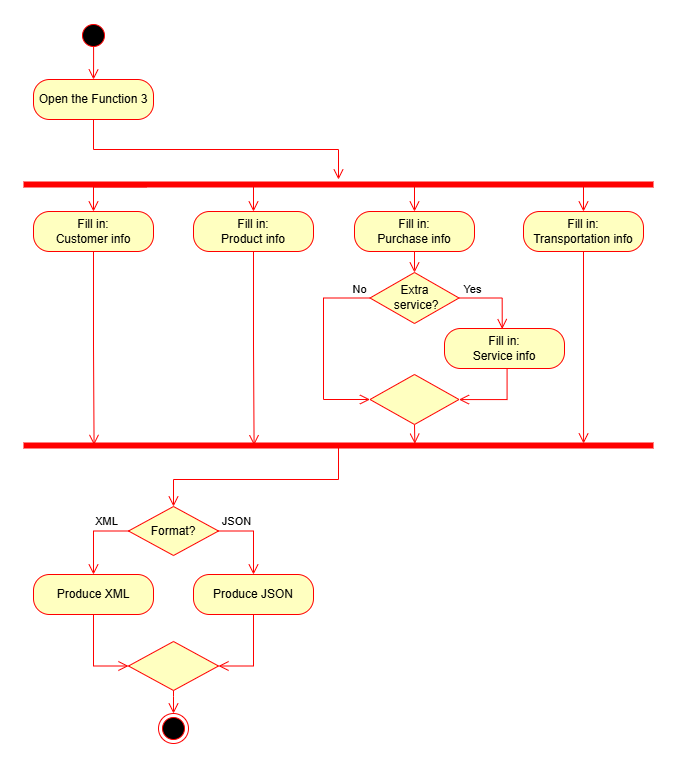

The diagram above was exported from draw.io. Its source (the exported page's mxGraphModel, read from the mxfile embedded in the PNG):
<mxGraphModel dx="1188" dy="619" grid="1" gridSize="10" guides="1" tooltips="1" connect="1" arrows="1" fold="1" page="1" pageScale="1" pageWidth="850" pageHeight="1100" math="0" shadow="0">
  <root>
    <mxCell id="4d0d_jZBZVdytdDMaEJJ-0" />
    <mxCell id="4d0d_jZBZVdytdDMaEJJ-1" parent="4d0d_jZBZVdytdDMaEJJ-0" />
    <mxCell id="4d0d_jZBZVdytdDMaEJJ-2" value="" style="ellipse;html=1;shape=startState;fillColor=#000000;strokeColor=#ff0000;" vertex="1" parent="4d0d_jZBZVdytdDMaEJJ-1">
      <mxGeometry x="125" y="101" width="30" height="30" as="geometry" />
    </mxCell>
    <mxCell id="4d0d_jZBZVdytdDMaEJJ-3" value="" style="edgeStyle=orthogonalEdgeStyle;html=1;verticalAlign=bottom;endArrow=open;endSize=8;strokeColor=#ff0000;rounded=0;entryX=0.5;entryY=0;entryDx=0;entryDy=0;exitX=0.503;exitY=0.859;exitDx=0;exitDy=0;exitPerimeter=0;" edge="1" parent="4d0d_jZBZVdytdDMaEJJ-1" source="4d0d_jZBZVdytdDMaEJJ-2" target="4d0d_jZBZVdytdDMaEJJ-4">
      <mxGeometry relative="1" as="geometry">
        <mxPoint x="125" y="177" as="targetPoint" />
      </mxGeometry>
    </mxCell>
    <mxCell id="4d0d_jZBZVdytdDMaEJJ-4" value="Open the Function 3" style="rounded=1;whiteSpace=wrap;html=1;arcSize=40;fontColor=#000000;fillColor=#ffffc0;strokeColor=#ff0000;" vertex="1" parent="4d0d_jZBZVdytdDMaEJJ-1">
      <mxGeometry x="80" y="160" width="120" height="40" as="geometry" />
    </mxCell>
    <mxCell id="4d0d_jZBZVdytdDMaEJJ-5" value="" style="edgeStyle=orthogonalEdgeStyle;html=1;verticalAlign=bottom;endArrow=open;endSize=8;strokeColor=#ff0000;rounded=0;" edge="1" parent="4d0d_jZBZVdytdDMaEJJ-1" source="4d0d_jZBZVdytdDMaEJJ-4" target="4d0d_jZBZVdytdDMaEJJ-6">
      <mxGeometry relative="1" as="geometry">
        <mxPoint x="150" y="250" as="targetPoint" />
        <Array as="points">
          <mxPoint x="140" y="230" />
          <mxPoint x="385" y="230" />
        </Array>
      </mxGeometry>
    </mxCell>
    <mxCell id="4d0d_jZBZVdytdDMaEJJ-6" value="" style="shape=line;html=1;strokeWidth=6;strokeColor=#ff0000;" vertex="1" parent="4d0d_jZBZVdytdDMaEJJ-1">
      <mxGeometry x="70" y="260" width="630" height="10" as="geometry" />
    </mxCell>
    <mxCell id="4d0d_jZBZVdytdDMaEJJ-7" value="Fill in:&lt;div&gt;Product info&lt;/div&gt;" style="rounded=1;whiteSpace=wrap;html=1;arcSize=40;fontColor=#000000;fillColor=#ffffc0;strokeColor=#ff0000;" vertex="1" parent="4d0d_jZBZVdytdDMaEJJ-1">
      <mxGeometry x="240" y="292" width="120" height="40" as="geometry" />
    </mxCell>
    <mxCell id="4d0d_jZBZVdytdDMaEJJ-8" value="Fill in:&lt;div&gt;Purchase info&lt;/div&gt;" style="rounded=1;whiteSpace=wrap;html=1;arcSize=40;fontColor=#000000;fillColor=#ffffc0;strokeColor=#ff0000;" vertex="1" parent="4d0d_jZBZVdytdDMaEJJ-1">
      <mxGeometry x="401" y="292" width="120" height="40" as="geometry" />
    </mxCell>
    <mxCell id="4d0d_jZBZVdytdDMaEJJ-9" value="Fill in:&lt;div&gt;Customer info&lt;/div&gt;" style="rounded=1;whiteSpace=wrap;html=1;arcSize=40;fontColor=#000000;fillColor=#ffffc0;strokeColor=#ff0000;" vertex="1" parent="4d0d_jZBZVdytdDMaEJJ-1">
      <mxGeometry x="80" y="292" width="120" height="40" as="geometry" />
    </mxCell>
    <mxCell id="4d0d_jZBZVdytdDMaEJJ-10" value="" style="edgeStyle=orthogonalEdgeStyle;html=1;verticalAlign=bottom;endArrow=open;endSize=8;strokeColor=#ff0000;rounded=0;exitX=0.196;exitY=0.743;exitDx=0;exitDy=0;exitPerimeter=0;" edge="1" parent="4d0d_jZBZVdytdDMaEJJ-1" source="4d0d_jZBZVdytdDMaEJJ-6" target="4d0d_jZBZVdytdDMaEJJ-9">
      <mxGeometry relative="1" as="geometry">
        <mxPoint x="230" y="293" as="targetPoint" />
        <mxPoint x="230" y="230" as="sourcePoint" />
        <Array as="points">
          <mxPoint x="140" y="267" />
        </Array>
      </mxGeometry>
    </mxCell>
    <mxCell id="4d0d_jZBZVdytdDMaEJJ-11" value="" style="edgeStyle=orthogonalEdgeStyle;html=1;verticalAlign=bottom;endArrow=open;endSize=8;strokeColor=#ff0000;rounded=0;exitX=0.196;exitY=0.743;exitDx=0;exitDy=0;exitPerimeter=0;" edge="1" parent="4d0d_jZBZVdytdDMaEJJ-1" target="4d0d_jZBZVdytdDMaEJJ-7">
      <mxGeometry relative="1" as="geometry">
        <mxPoint x="290" y="290" as="targetPoint" />
        <mxPoint x="302" y="267" as="sourcePoint" />
        <Array as="points">
          <mxPoint x="300" y="267" />
        </Array>
      </mxGeometry>
    </mxCell>
    <mxCell id="4d0d_jZBZVdytdDMaEJJ-12" value="" style="edgeStyle=orthogonalEdgeStyle;html=1;verticalAlign=bottom;endArrow=open;endSize=8;strokeColor=#ff0000;rounded=0;exitX=0.196;exitY=0.743;exitDx=0;exitDy=0;exitPerimeter=0;" edge="1" parent="4d0d_jZBZVdytdDMaEJJ-1">
      <mxGeometry relative="1" as="geometry">
        <mxPoint x="461" y="292" as="targetPoint" />
        <mxPoint x="473" y="267" as="sourcePoint" />
        <Array as="points">
          <mxPoint x="461" y="267" />
        </Array>
      </mxGeometry>
    </mxCell>
    <mxCell id="4d0d_jZBZVdytdDMaEJJ-13" value="" style="shape=line;html=1;strokeWidth=6;strokeColor=#ff0000;" vertex="1" parent="4d0d_jZBZVdytdDMaEJJ-1">
      <mxGeometry x="70" y="521" width="630" height="10" as="geometry" />
    </mxCell>
    <mxCell id="4d0d_jZBZVdytdDMaEJJ-14" value="" style="edgeStyle=orthogonalEdgeStyle;html=1;verticalAlign=bottom;endArrow=open;endSize=8;strokeColor=#ff0000;rounded=0;entryX=0.5;entryY=0;entryDx=0;entryDy=0;exitX=0.497;exitY=0.548;exitDx=0;exitDy=0;exitPerimeter=0;" edge="1" parent="4d0d_jZBZVdytdDMaEJJ-1" source="4d0d_jZBZVdytdDMaEJJ-13" target="4d0d_jZBZVdytdDMaEJJ-17">
      <mxGeometry relative="1" as="geometry">
        <mxPoint x="140" y="580" as="targetPoint" />
        <mxPoint x="390" y="540" as="sourcePoint" />
        <Array as="points">
          <mxPoint x="385" y="527" />
          <mxPoint x="385" y="560" />
          <mxPoint x="220" y="560" />
        </Array>
      </mxGeometry>
    </mxCell>
    <mxCell id="4d0d_jZBZVdytdDMaEJJ-15" value="" style="edgeStyle=orthogonalEdgeStyle;html=1;verticalAlign=bottom;endArrow=open;endSize=8;strokeColor=#ff0000;rounded=0;exitX=0.5;exitY=1;exitDx=0;exitDy=0;entryX=0.366;entryY=0.467;entryDx=0;entryDy=0;entryPerimeter=0;" edge="1" parent="4d0d_jZBZVdytdDMaEJJ-1" source="4d0d_jZBZVdytdDMaEJJ-7" target="4d0d_jZBZVdytdDMaEJJ-13">
      <mxGeometry relative="1" as="geometry">
        <mxPoint x="300" y="520" as="targetPoint" />
        <mxPoint x="312" y="516" as="sourcePoint" />
        <Array as="points" />
      </mxGeometry>
    </mxCell>
    <mxCell id="4d0d_jZBZVdytdDMaEJJ-16" value="" style="edgeStyle=orthogonalEdgeStyle;html=1;verticalAlign=bottom;endArrow=open;endSize=8;strokeColor=#ff0000;rounded=0;exitX=0.5;exitY=1;exitDx=0;exitDy=0;entryX=0.112;entryY=0.44;entryDx=0;entryDy=0;entryPerimeter=0;" edge="1" parent="4d0d_jZBZVdytdDMaEJJ-1" source="4d0d_jZBZVdytdDMaEJJ-9" target="4d0d_jZBZVdytdDMaEJJ-13">
      <mxGeometry relative="1" as="geometry">
        <mxPoint x="140" y="520" as="targetPoint" />
        <mxPoint x="152" y="516" as="sourcePoint" />
        <Array as="points" />
      </mxGeometry>
    </mxCell>
    <mxCell id="4d0d_jZBZVdytdDMaEJJ-17" value="Format?" style="rhombus;whiteSpace=wrap;html=1;fontColor=#000000;fillColor=#ffffc0;strokeColor=#ff0000;" vertex="1" parent="4d0d_jZBZVdytdDMaEJJ-1">
      <mxGeometry x="175" y="587" width="90" height="49" as="geometry" />
    </mxCell>
    <mxCell id="4d0d_jZBZVdytdDMaEJJ-18" value="" style="edgeStyle=orthogonalEdgeStyle;html=1;align=left;verticalAlign=bottom;endArrow=open;endSize=8;strokeColor=#ff0000;rounded=0;entryX=0.5;entryY=0;entryDx=0;entryDy=0;exitX=1;exitY=0.5;exitDx=0;exitDy=0;" edge="1" parent="4d0d_jZBZVdytdDMaEJJ-1" source="4d0d_jZBZVdytdDMaEJJ-17" target="4d0d_jZBZVdytdDMaEJJ-23">
      <mxGeometry x="-1" relative="1" as="geometry">
        <mxPoint x="368" y="633" as="targetPoint" />
        <mxPoint as="offset" />
      </mxGeometry>
    </mxCell>
    <mxCell id="4d0d_jZBZVdytdDMaEJJ-19" value="JSON" style="edgeLabel;html=1;align=center;verticalAlign=middle;resizable=0;points=[];" vertex="1" connectable="0" parent="4d0d_jZBZVdytdDMaEJJ-18">
      <mxGeometry x="-0.7468" relative="1" as="geometry">
        <mxPoint x="8" y="-10" as="offset" />
      </mxGeometry>
    </mxCell>
    <mxCell id="4d0d_jZBZVdytdDMaEJJ-20" value="" style="edgeStyle=orthogonalEdgeStyle;html=1;align=left;verticalAlign=top;endArrow=open;endSize=8;strokeColor=#ff0000;rounded=0;exitX=0;exitY=0.5;exitDx=0;exitDy=0;" edge="1" parent="4d0d_jZBZVdytdDMaEJJ-1" source="4d0d_jZBZVdytdDMaEJJ-17" target="4d0d_jZBZVdytdDMaEJJ-22">
      <mxGeometry x="-0.5833" y="-20" relative="1" as="geometry">
        <mxPoint x="130" y="653" as="targetPoint" />
        <mxPoint as="offset" />
      </mxGeometry>
    </mxCell>
    <mxCell id="4d0d_jZBZVdytdDMaEJJ-21" value="XML" style="edgeLabel;html=1;align=center;verticalAlign=middle;resizable=0;points=[];" vertex="1" connectable="0" parent="4d0d_jZBZVdytdDMaEJJ-20">
      <mxGeometry x="-0.7043" y="-1" relative="1" as="geometry">
        <mxPoint x="-11" y="-9" as="offset" />
      </mxGeometry>
    </mxCell>
    <mxCell id="4d0d_jZBZVdytdDMaEJJ-22" value="Produce XML" style="rounded=1;whiteSpace=wrap;html=1;arcSize=40;fontColor=#000000;fillColor=#ffffc0;strokeColor=#ff0000;" vertex="1" parent="4d0d_jZBZVdytdDMaEJJ-1">
      <mxGeometry x="80" y="654.9999999999999" width="120" height="40" as="geometry" />
    </mxCell>
    <mxCell id="4d0d_jZBZVdytdDMaEJJ-23" value="Produce JSON" style="rounded=1;whiteSpace=wrap;html=1;arcSize=40;fontColor=#000000;fillColor=#ffffc0;strokeColor=#ff0000;" vertex="1" parent="4d0d_jZBZVdytdDMaEJJ-1">
      <mxGeometry x="240" y="655" width="120" height="40" as="geometry" />
    </mxCell>
    <mxCell id="4d0d_jZBZVdytdDMaEJJ-24" value="" style="edgeStyle=orthogonalEdgeStyle;html=1;verticalAlign=bottom;endArrow=open;endSize=8;strokeColor=#ff0000;rounded=0;exitX=0.5;exitY=1;exitDx=0;exitDy=0;entryX=0.657;entryY=0.32;entryDx=0;entryDy=0;entryPerimeter=0;" edge="1" parent="4d0d_jZBZVdytdDMaEJJ-1" source="pPLZboODLPu99G-cW6Rj-4">
      <mxGeometry relative="1" as="geometry">
        <mxPoint x="461.3399999999999" y="524.2" as="targetPoint" />
        <mxPoint x="473" y="516" as="sourcePoint" />
        <Array as="points" />
      </mxGeometry>
    </mxCell>
    <mxCell id="4d0d_jZBZVdytdDMaEJJ-25" value="" style="rhombus;whiteSpace=wrap;html=1;fontColor=#000000;fillColor=#ffffc0;strokeColor=#ff0000;" vertex="1" parent="4d0d_jZBZVdytdDMaEJJ-1">
      <mxGeometry x="175" y="722" width="90" height="49" as="geometry" />
    </mxCell>
    <mxCell id="4d0d_jZBZVdytdDMaEJJ-26" value="" style="edgeStyle=orthogonalEdgeStyle;html=1;verticalAlign=bottom;endArrow=open;endSize=8;strokeColor=#ff0000;rounded=0;exitX=0.5;exitY=1;exitDx=0;exitDy=0;entryX=0;entryY=0.5;entryDx=0;entryDy=0;" edge="1" parent="4d0d_jZBZVdytdDMaEJJ-1" source="4d0d_jZBZVdytdDMaEJJ-22" target="4d0d_jZBZVdytdDMaEJJ-25">
      <mxGeometry relative="1" as="geometry">
        <mxPoint x="510" y="702" as="targetPoint" />
        <mxPoint x="530" y="677" as="sourcePoint" />
        <Array as="points">
          <mxPoint x="140" y="747" />
        </Array>
      </mxGeometry>
    </mxCell>
    <mxCell id="4d0d_jZBZVdytdDMaEJJ-27" value="" style="edgeStyle=orthogonalEdgeStyle;html=1;verticalAlign=bottom;endArrow=open;endSize=8;strokeColor=#ff0000;rounded=0;exitX=0.5;exitY=1;exitDx=0;exitDy=0;entryX=1;entryY=0.5;entryDx=0;entryDy=0;" edge="1" parent="4d0d_jZBZVdytdDMaEJJ-1" source="4d0d_jZBZVdytdDMaEJJ-23" target="4d0d_jZBZVdytdDMaEJJ-25">
      <mxGeometry relative="1" as="geometry">
        <mxPoint x="460" y="779" as="targetPoint" />
        <mxPoint x="420" y="727" as="sourcePoint" />
        <Array as="points">
          <mxPoint x="300" y="747" />
        </Array>
      </mxGeometry>
    </mxCell>
    <mxCell id="4d0d_jZBZVdytdDMaEJJ-28" value="" style="ellipse;html=1;shape=endState;fillColor=#000000;strokeColor=#ff0000;" vertex="1" parent="4d0d_jZBZVdytdDMaEJJ-1">
      <mxGeometry x="205" y="794" width="30" height="30" as="geometry" />
    </mxCell>
    <mxCell id="4d0d_jZBZVdytdDMaEJJ-29" value="" style="edgeStyle=orthogonalEdgeStyle;html=1;verticalAlign=bottom;endArrow=open;endSize=8;strokeColor=#ff0000;rounded=0;entryX=0.5;entryY=0;entryDx=0;entryDy=0;exitX=0.5;exitY=1;exitDx=0;exitDy=0;" edge="1" parent="4d0d_jZBZVdytdDMaEJJ-1" source="4d0d_jZBZVdytdDMaEJJ-25" target="4d0d_jZBZVdytdDMaEJJ-28">
      <mxGeometry relative="1" as="geometry">
        <mxPoint x="540" y="700" as="targetPoint" />
        <mxPoint x="540" y="667" as="sourcePoint" />
        <Array as="points">
          <mxPoint x="220" y="777" />
          <mxPoint x="220" y="777" />
        </Array>
      </mxGeometry>
    </mxCell>
    <mxCell id="4d0d_jZBZVdytdDMaEJJ-30" value="Fill in:&lt;div&gt;Transportation info&lt;/div&gt;" style="rounded=1;whiteSpace=wrap;html=1;arcSize=40;fontColor=#000000;fillColor=#ffffc0;strokeColor=#ff0000;" vertex="1" parent="4d0d_jZBZVdytdDMaEJJ-1">
      <mxGeometry x="570" y="292" width="120" height="40" as="geometry" />
    </mxCell>
    <mxCell id="4d0d_jZBZVdytdDMaEJJ-31" value="" style="edgeStyle=orthogonalEdgeStyle;html=1;verticalAlign=bottom;endArrow=open;endSize=8;strokeColor=#ff0000;rounded=0;exitX=0.196;exitY=0.743;exitDx=0;exitDy=0;exitPerimeter=0;" edge="1" parent="4d0d_jZBZVdytdDMaEJJ-1">
      <mxGeometry relative="1" as="geometry">
        <mxPoint x="630" y="292" as="targetPoint" />
        <mxPoint x="642" y="267" as="sourcePoint" />
        <Array as="points">
          <mxPoint x="630" y="267" />
        </Array>
      </mxGeometry>
    </mxCell>
    <mxCell id="4d0d_jZBZVdytdDMaEJJ-32" value="" style="edgeStyle=orthogonalEdgeStyle;html=1;verticalAlign=bottom;endArrow=open;endSize=8;strokeColor=#ff0000;rounded=0;exitX=0.5;exitY=1;exitDx=0;exitDy=0;entryX=0.889;entryY=0.3;entryDx=0;entryDy=0;entryPerimeter=0;" edge="1" parent="4d0d_jZBZVdytdDMaEJJ-1" source="4d0d_jZBZVdytdDMaEJJ-30" target="4d0d_jZBZVdytdDMaEJJ-13">
      <mxGeometry relative="1" as="geometry">
        <mxPoint x="630" y="520" as="targetPoint" />
        <mxPoint x="642" y="516" as="sourcePoint" />
        <Array as="points" />
      </mxGeometry>
    </mxCell>
    <mxCell id="pPLZboODLPu99G-cW6Rj-0" value="&lt;div&gt;Extra&lt;/div&gt;&lt;div&gt;&amp;nbsp;service?&lt;/div&gt;" style="rhombus;whiteSpace=wrap;html=1;fontColor=#000000;fillColor=#ffffc0;strokeColor=#ff0000;" vertex="1" parent="4d0d_jZBZVdytdDMaEJJ-1">
      <mxGeometry x="416.5" y="353" width="89" height="51" as="geometry" />
    </mxCell>
    <mxCell id="pPLZboODLPu99G-cW6Rj-3" value="Fill in:&lt;div&gt;Service info&lt;/div&gt;" style="rounded=1;whiteSpace=wrap;html=1;arcSize=40;fontColor=#000000;fillColor=#ffffc0;strokeColor=#ff0000;" vertex="1" parent="4d0d_jZBZVdytdDMaEJJ-1">
      <mxGeometry x="491" y="409" width="120" height="40" as="geometry" />
    </mxCell>
    <mxCell id="pPLZboODLPu99G-cW6Rj-4" value="" style="rhombus;whiteSpace=wrap;html=1;fontColor=#000000;fillColor=#ffffc0;strokeColor=#ff0000;" vertex="1" parent="4d0d_jZBZVdytdDMaEJJ-1">
      <mxGeometry x="416.5" y="455" width="89" height="50" as="geometry" />
    </mxCell>
    <mxCell id="pPLZboODLPu99G-cW6Rj-6" value="" style="edgeStyle=orthogonalEdgeStyle;html=1;align=left;verticalAlign=bottom;endArrow=open;endSize=8;strokeColor=#ff0000;rounded=0;entryX=0.5;entryY=0;entryDx=0;entryDy=0;exitX=0.5;exitY=1;exitDx=0;exitDy=0;" edge="1" parent="4d0d_jZBZVdytdDMaEJJ-1" source="4d0d_jZBZVdytdDMaEJJ-8" target="pPLZboODLPu99G-cW6Rj-0">
      <mxGeometry x="-1" relative="1" as="geometry">
        <mxPoint x="724" y="541" as="targetPoint" />
        <mxPoint x="724" y="440" as="sourcePoint" />
        <Array as="points">
          <mxPoint x="461" y="350" />
          <mxPoint x="461" y="350" />
        </Array>
      </mxGeometry>
    </mxCell>
    <mxCell id="pPLZboODLPu99G-cW6Rj-10" value="" style="edgeStyle=orthogonalEdgeStyle;html=1;align=left;verticalAlign=bottom;endArrow=open;endSize=8;strokeColor=#ff0000;rounded=0;entryX=0;entryY=0.5;entryDx=0;entryDy=0;exitX=0;exitY=0.5;exitDx=0;exitDy=0;" edge="1" parent="4d0d_jZBZVdytdDMaEJJ-1" source="pPLZboODLPu99G-cW6Rj-0" target="pPLZboODLPu99G-cW6Rj-4">
      <mxGeometry x="-1" relative="1" as="geometry">
        <mxPoint x="530" y="367" as="targetPoint" />
        <mxPoint x="530" y="340" as="sourcePoint" />
        <Array as="points">
          <mxPoint x="370" y="379" />
          <mxPoint x="370" y="480" />
        </Array>
      </mxGeometry>
    </mxCell>
    <mxCell id="637vhB_DKcSDfwVYEeVC-6" value="No" style="edgeLabel;html=1;align=center;verticalAlign=middle;resizable=0;points=[];" vertex="1" connectable="0" parent="pPLZboODLPu99G-cW6Rj-10">
      <mxGeometry x="-0.8874" y="1" relative="1" as="geometry">
        <mxPoint y="-10" as="offset" />
      </mxGeometry>
    </mxCell>
    <mxCell id="637vhB_DKcSDfwVYEeVC-3" value="" style="edgeStyle=orthogonalEdgeStyle;html=1;align=left;verticalAlign=bottom;endArrow=open;endSize=8;strokeColor=#ff0000;rounded=0;entryX=0.481;entryY=0.014;entryDx=0;entryDy=0;exitX=1;exitY=0.5;exitDx=0;exitDy=0;entryPerimeter=0;" edge="1" parent="4d0d_jZBZVdytdDMaEJJ-1" source="pPLZboODLPu99G-cW6Rj-0" target="pPLZboODLPu99G-cW6Rj-3">
      <mxGeometry x="-1" relative="1" as="geometry">
        <mxPoint x="550" y="377" as="targetPoint" />
        <mxPoint x="550" y="350" as="sourcePoint" />
        <Array as="points">
          <mxPoint x="549" y="379" />
        </Array>
      </mxGeometry>
    </mxCell>
    <mxCell id="637vhB_DKcSDfwVYEeVC-5" value="Yes" style="edgeLabel;html=1;align=center;verticalAlign=middle;resizable=0;points=[];" vertex="1" connectable="0" parent="637vhB_DKcSDfwVYEeVC-3">
      <mxGeometry x="-0.635" y="1" relative="1" as="geometry">
        <mxPoint y="-8" as="offset" />
      </mxGeometry>
    </mxCell>
    <mxCell id="637vhB_DKcSDfwVYEeVC-4" value="" style="edgeStyle=orthogonalEdgeStyle;html=1;align=left;verticalAlign=bottom;endArrow=open;endSize=8;strokeColor=#ff0000;rounded=0;entryX=1.01;entryY=0.501;entryDx=0;entryDy=0;entryPerimeter=0;exitX=0.484;exitY=0.998;exitDx=0;exitDy=0;exitPerimeter=0;" edge="1" parent="4d0d_jZBZVdytdDMaEJJ-1">
      <mxGeometry x="-1" relative="1" as="geometry">
        <mxPoint x="505.49999999999994" y="479.12000000000006" as="targetPoint" />
        <mxPoint x="553.58" y="449" as="sourcePoint" />
        <Array as="points">
          <mxPoint x="553.5" y="480.08" />
          <mxPoint x="505.5" y="480.08" />
        </Array>
      </mxGeometry>
    </mxCell>
  </root>
</mxGraphModel>